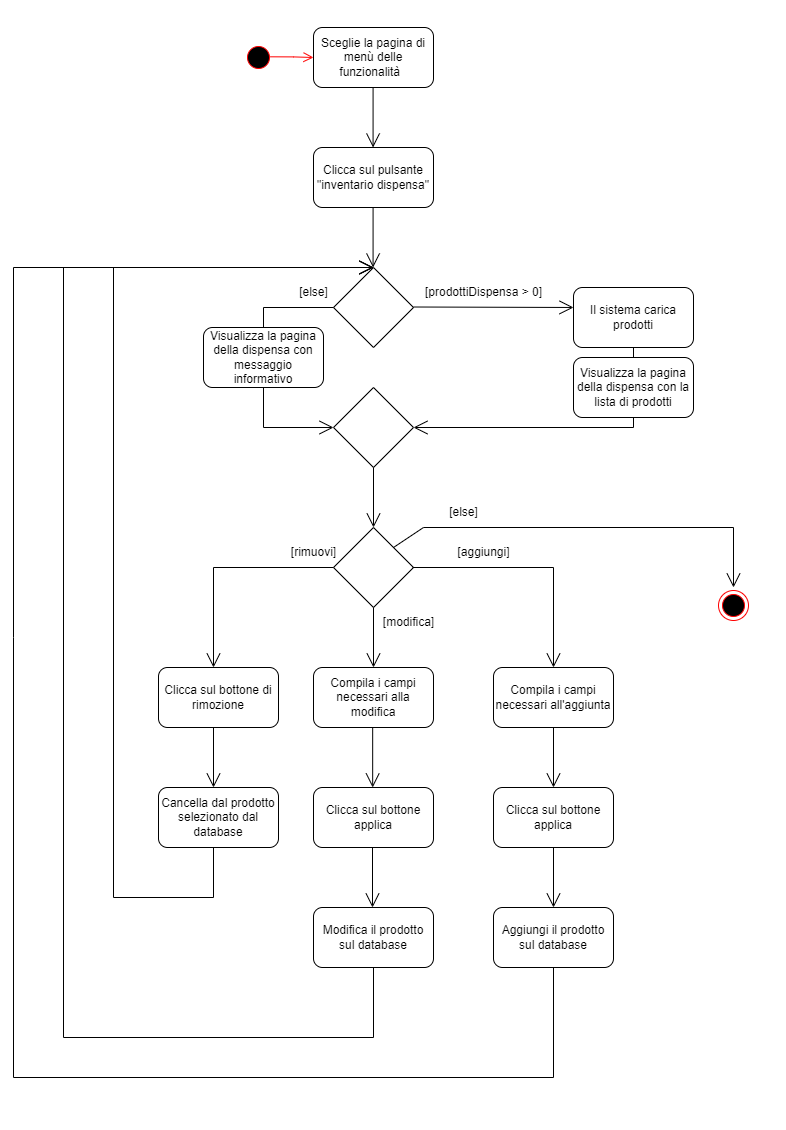

The diagram above was exported from draw.io. Its source (the exported page's mxGraphModel, read from the mxfile embedded in the PNG):
<mxGraphModel dx="1184" dy="1398" grid="1" gridSize="10" guides="1" tooltips="1" connect="1" arrows="1" fold="1" page="1" pageScale="1" pageWidth="827" pageHeight="1169" math="0" shadow="0">
  <root>
    <mxCell id="0" />
    <mxCell id="1" parent="0" />
    <mxCell id="3mDbjksVKFAa3O8sSJ0S-1" value="" style="ellipse;html=1;shape=startState;fillColor=#000000;strokeColor=#ff0000;" parent="1" vertex="1">
      <mxGeometry x="250" y="80" width="30" height="30" as="geometry" />
    </mxCell>
    <mxCell id="3mDbjksVKFAa3O8sSJ0S-2" value="" style="edgeStyle=orthogonalEdgeStyle;html=1;verticalAlign=bottom;endArrow=open;endSize=8;strokeColor=#ff0000;rounded=0;entryX=0;entryY=0.5;entryDx=0;entryDy=0;exitX=0.895;exitY=0.477;exitDx=0;exitDy=0;exitPerimeter=0;" parent="1" source="3mDbjksVKFAa3O8sSJ0S-1" target="3mDbjksVKFAa3O8sSJ0S-3" edge="1">
      <mxGeometry relative="1" as="geometry">
        <mxPoint x="290" y="95" as="targetPoint" />
      </mxGeometry>
    </mxCell>
    <mxCell id="3mDbjksVKFAa3O8sSJ0S-3" value="Login" style="rounded=1;whiteSpace=wrap;html=1;" parent="1" vertex="1">
      <mxGeometry x="320" y="65" width="120" height="60" as="geometry" />
    </mxCell>
    <mxCell id="3mDbjksVKFAa3O8sSJ0S-8" value="" style="endArrow=open;endFill=1;endSize=12;html=1;rounded=0;entryX=0.5;entryY=0;entryDx=0;entryDy=0;exitX=0.5;exitY=1;exitDx=0;exitDy=0;" parent="1" source="3mDbjksVKFAa3O8sSJ0S-3" target="3mDbjksVKFAa3O8sSJ0S-9" edge="1">
      <mxGeometry width="160" relative="1" as="geometry">
        <mxPoint x="330" y="90" as="sourcePoint" />
        <mxPoint x="380" y="230" as="targetPoint" />
      </mxGeometry>
    </mxCell>
    <mxCell id="3mDbjksVKFAa3O8sSJ0S-9" value="" style="rhombus;whiteSpace=wrap;html=1;" parent="1" vertex="1">
      <mxGeometry x="340" y="190" width="80" height="80" as="geometry" />
    </mxCell>
    <mxCell id="3mDbjksVKFAa3O8sSJ0S-11" value="" style="endArrow=open;endFill=1;endSize=12;html=1;rounded=0;exitX=0.5;exitY=1;exitDx=0;exitDy=0;" parent="1" source="3mDbjksVKFAa3O8sSJ0S-9" edge="1">
      <mxGeometry x="1" y="-104" width="160" relative="1" as="geometry">
        <mxPoint x="379.5" y="300" as="sourcePoint" />
        <mxPoint x="380" y="330" as="targetPoint" />
        <mxPoint x="74" y="100" as="offset" />
      </mxGeometry>
    </mxCell>
    <mxCell id="3mDbjksVKFAa3O8sSJ0S-12" value="" style="endArrow=open;endFill=1;endSize=12;html=1;rounded=0;exitX=1;exitY=0.5;exitDx=0;exitDy=0;entryX=1;entryY=0.5;entryDx=0;entryDy=0;" parent="1" source="3mDbjksVKFAa3O8sSJ0S-9" target="3mDbjksVKFAa3O8sSJ0S-3" edge="1">
      <mxGeometry x="1" y="-104" width="160" relative="1" as="geometry">
        <mxPoint x="480" y="240" as="sourcePoint" />
        <mxPoint x="490" y="230" as="targetPoint" />
        <mxPoint x="74" y="100" as="offset" />
        <Array as="points">
          <mxPoint x="520" y="230" />
          <mxPoint x="520" y="95" />
        </Array>
      </mxGeometry>
    </mxCell>
    <mxCell id="3mDbjksVKFAa3O8sSJ0S-13" value="[isUsernameValid]" style="text;html=1;align=center;verticalAlign=middle;resizable=0;points=[];autosize=1;strokeColor=none;fillColor=none;" parent="1" vertex="1">
      <mxGeometry x="260" y="272" width="120" height="30" as="geometry" />
    </mxCell>
    <mxCell id="3mDbjksVKFAa3O8sSJ0S-14" value="[else]" style="text;html=1;align=center;verticalAlign=middle;resizable=0;points=[];autosize=1;strokeColor=none;fillColor=none;" parent="1" vertex="1">
      <mxGeometry x="414" y="200" width="50" height="30" as="geometry" />
    </mxCell>
    <mxCell id="3mDbjksVKFAa3O8sSJ0S-17" value="Sceglie la pagina di visualizzazione degli avvisi&amp;nbsp;&amp;nbsp;" style="rounded=1;whiteSpace=wrap;html=1;" parent="1" vertex="1">
      <mxGeometry x="320" y="330" width="120" height="60" as="geometry" />
    </mxCell>
    <mxCell id="3mDbjksVKFAa3O8sSJ0S-18" value="" style="endArrow=open;endFill=1;endSize=12;html=1;rounded=0;exitX=0.5;exitY=1;exitDx=0;exitDy=0;" parent="1" source="3mDbjksVKFAa3O8sSJ0S-17" edge="1">
      <mxGeometry x="1" y="-104" width="160" relative="1" as="geometry">
        <mxPoint x="370" y="400" as="sourcePoint" />
        <mxPoint x="380" y="450" as="targetPoint" />
        <mxPoint x="74" y="100" as="offset" />
      </mxGeometry>
    </mxCell>
    <mxCell id="3mDbjksVKFAa3O8sSJ0S-19" value="Il sistema carica gli avvisi&amp;nbsp;" style="rounded=1;whiteSpace=wrap;html=1;" parent="1" vertex="1">
      <mxGeometry x="500" y="470" width="120" height="60" as="geometry" />
    </mxCell>
    <mxCell id="3mDbjksVKFAa3O8sSJ0S-20" value="" style="rhombus;whiteSpace=wrap;html=1;" parent="1" vertex="1">
      <mxGeometry x="340" y="450" width="80" height="80" as="geometry" />
    </mxCell>
    <mxCell id="3mDbjksVKFAa3O8sSJ0S-22" value="" style="endArrow=open;endFill=1;endSize=12;html=1;rounded=0;exitX=0.5;exitY=1;exitDx=0;exitDy=0;entryX=0;entryY=0.5;entryDx=0;entryDy=0;" parent="1" target="3mDbjksVKFAa3O8sSJ0S-31" edge="1">
      <mxGeometry x="1" y="-104" width="160" relative="1" as="geometry">
        <mxPoint x="340" y="490" as="sourcePoint" />
        <mxPoint x="280" y="490" as="targetPoint" />
        <mxPoint x="74" y="100" as="offset" />
        <Array as="points">
          <mxPoint x="270" y="490" />
          <mxPoint x="270" y="610" />
        </Array>
      </mxGeometry>
    </mxCell>
    <mxCell id="3mDbjksVKFAa3O8sSJ0S-23" value="" style="endArrow=open;endFill=1;endSize=12;html=1;rounded=0;exitX=0.5;exitY=1;exitDx=0;exitDy=0;entryX=0;entryY=0.333;entryDx=0;entryDy=0;entryPerimeter=0;" parent="1" target="3mDbjksVKFAa3O8sSJ0S-19" edge="1">
      <mxGeometry x="1" y="-104" width="160" relative="1" as="geometry">
        <mxPoint x="420" y="489.5" as="sourcePoint" />
        <mxPoint x="490" y="490" as="targetPoint" />
        <mxPoint x="74" y="100" as="offset" />
      </mxGeometry>
    </mxCell>
    <mxCell id="3mDbjksVKFAa3O8sSJ0S-25" value="[numAvvisi &amp;gt; 0]" style="text;html=1;align=center;verticalAlign=middle;resizable=0;points=[];autosize=1;strokeColor=none;fillColor=none;" parent="1" vertex="1">
      <mxGeometry x="410" y="450" width="100" height="30" as="geometry" />
    </mxCell>
    <mxCell id="3mDbjksVKFAa3O8sSJ0S-26" value="[else]" style="text;html=1;align=center;verticalAlign=middle;resizable=0;points=[];autosize=1;strokeColor=none;fillColor=none;" parent="1" vertex="1">
      <mxGeometry x="295" y="460" width="50" height="30" as="geometry" />
    </mxCell>
    <mxCell id="3mDbjksVKFAa3O8sSJ0S-29" value="" style="endArrow=open;endFill=1;endSize=12;html=1;rounded=0;exitX=0.5;exitY=1;exitDx=0;exitDy=0;entryX=1;entryY=0.5;entryDx=0;entryDy=0;" parent="1" target="3mDbjksVKFAa3O8sSJ0S-31" edge="1">
      <mxGeometry x="1" y="-104" width="160" relative="1" as="geometry">
        <mxPoint x="559.5" y="530" as="sourcePoint" />
        <mxPoint x="559.5" y="590" as="targetPoint" />
        <mxPoint x="74" y="100" as="offset" />
        <Array as="points">
          <mxPoint x="560" y="610" />
        </Array>
      </mxGeometry>
    </mxCell>
    <mxCell id="3mDbjksVKFAa3O8sSJ0S-30" value="Visualizza la pagina di avvisi" style="rounded=1;whiteSpace=wrap;html=1;" parent="1" vertex="1">
      <mxGeometry x="500" y="540" width="120" height="60" as="geometry" />
    </mxCell>
    <mxCell id="3mDbjksVKFAa3O8sSJ0S-31" value="" style="rhombus;whiteSpace=wrap;html=1;" parent="1" vertex="1">
      <mxGeometry x="340" y="570" width="80" height="80" as="geometry" />
    </mxCell>
    <mxCell id="3mDbjksVKFAa3O8sSJ0S-34" value="Visualizza la pagina di avvisi con messaggio informativo" style="rounded=1;whiteSpace=wrap;html=1;" parent="1" vertex="1">
      <mxGeometry x="210" y="510" width="120" height="60" as="geometry" />
    </mxCell>
    <mxCell id="3mDbjksVKFAa3O8sSJ0S-35" value="" style="ellipse;html=1;shape=endState;fillColor=#000000;strokeColor=#ff0000;" parent="1" vertex="1">
      <mxGeometry x="365" y="710" width="30" height="30" as="geometry" />
    </mxCell>
    <mxCell id="3mDbjksVKFAa3O8sSJ0S-36" value="" style="endArrow=open;endFill=1;endSize=12;html=1;rounded=0;exitX=0.5;exitY=1;exitDx=0;exitDy=0;" parent="1" edge="1">
      <mxGeometry x="1" y="-104" width="160" relative="1" as="geometry">
        <mxPoint x="380" y="650" as="sourcePoint" />
        <mxPoint x="380" y="710" as="targetPoint" />
        <mxPoint x="74" y="100" as="offset" />
      </mxGeometry>
    </mxCell>
    <mxCell id="3mDbjksVKFAa3O8sSJ0S-37" value="" style="ellipse;html=1;shape=startState;fillColor=#000000;strokeColor=#ff0000;" parent="1" vertex="1">
      <mxGeometry x="260" y="975" width="30" height="30" as="geometry" />
    </mxCell>
    <mxCell id="3mDbjksVKFAa3O8sSJ0S-38" value="" style="edgeStyle=orthogonalEdgeStyle;html=1;verticalAlign=bottom;endArrow=open;endSize=8;strokeColor=#ff0000;rounded=0;entryX=0;entryY=0.5;entryDx=0;entryDy=0;exitX=0.895;exitY=0.477;exitDx=0;exitDy=0;exitPerimeter=0;" parent="1" source="3mDbjksVKFAa3O8sSJ0S-37" edge="1">
      <mxGeometry relative="1" as="geometry">
        <mxPoint x="330" y="990" as="targetPoint" />
      </mxGeometry>
    </mxCell>
    <mxCell id="3mDbjksVKFAa3O8sSJ0S-40" value="Sceglie la pagina di menù delle funzionalità&amp;nbsp;&amp;nbsp;" style="rounded=1;whiteSpace=wrap;html=1;" parent="1" vertex="1">
      <mxGeometry x="330" y="960" width="120" height="60" as="geometry" />
    </mxCell>
    <mxCell id="3mDbjksVKFAa3O8sSJ0S-41" value="" style="endArrow=open;endFill=1;endSize=12;html=1;rounded=0;exitX=0.5;exitY=1;exitDx=0;exitDy=0;" parent="1" edge="1">
      <mxGeometry x="1" y="-104" width="160" relative="1" as="geometry">
        <mxPoint x="389.58" y="1020" as="sourcePoint" />
        <mxPoint x="389.58" y="1080" as="targetPoint" />
        <mxPoint x="74" y="100" as="offset" />
      </mxGeometry>
    </mxCell>
    <mxCell id="3mDbjksVKFAa3O8sSJ0S-43" value="Clicca sul pulsante &quot;inventario dispensa&quot;" style="rounded=1;whiteSpace=wrap;html=1;" parent="1" vertex="1">
      <mxGeometry x="330" y="1080" width="120" height="60" as="geometry" />
    </mxCell>
    <mxCell id="3mDbjksVKFAa3O8sSJ0S-44" value="Il sistema carica prodotti" style="rounded=1;whiteSpace=wrap;html=1;" parent="1" vertex="1">
      <mxGeometry x="590" y="1220" width="120" height="60" as="geometry" />
    </mxCell>
    <mxCell id="3mDbjksVKFAa3O8sSJ0S-45" value="" style="rhombus;whiteSpace=wrap;html=1;" parent="1" vertex="1">
      <mxGeometry x="350" y="1200" width="80" height="80" as="geometry" />
    </mxCell>
    <mxCell id="3mDbjksVKFAa3O8sSJ0S-46" value="" style="endArrow=open;endFill=1;endSize=12;html=1;rounded=0;exitX=0.5;exitY=1;exitDx=0;exitDy=0;entryX=0;entryY=0.5;entryDx=0;entryDy=0;" parent="1" target="3mDbjksVKFAa3O8sSJ0S-52" edge="1">
      <mxGeometry x="1" y="-104" width="160" relative="1" as="geometry">
        <mxPoint x="350" y="1240" as="sourcePoint" />
        <mxPoint x="290" y="1240" as="targetPoint" />
        <mxPoint x="74" y="100" as="offset" />
        <Array as="points">
          <mxPoint x="280" y="1240" />
          <mxPoint x="280" y="1360" />
        </Array>
      </mxGeometry>
    </mxCell>
    <mxCell id="3mDbjksVKFAa3O8sSJ0S-47" value="" style="endArrow=open;endFill=1;endSize=12;html=1;rounded=0;exitX=0.5;exitY=1;exitDx=0;exitDy=0;entryX=0;entryY=0.333;entryDx=0;entryDy=0;entryPerimeter=0;" parent="1" target="3mDbjksVKFAa3O8sSJ0S-44" edge="1">
      <mxGeometry x="1" y="-104" width="160" relative="1" as="geometry">
        <mxPoint x="430" y="1239.5" as="sourcePoint" />
        <mxPoint x="500" y="1240" as="targetPoint" />
        <mxPoint x="74" y="100" as="offset" />
      </mxGeometry>
    </mxCell>
    <mxCell id="3mDbjksVKFAa3O8sSJ0S-48" value="[prodottiDispensa &amp;gt; 0]" style="text;html=1;align=center;verticalAlign=middle;resizable=0;points=[];autosize=1;strokeColor=none;fillColor=none;" parent="1" vertex="1">
      <mxGeometry x="430" y="1210" width="140" height="30" as="geometry" />
    </mxCell>
    <mxCell id="3mDbjksVKFAa3O8sSJ0S-49" value="[else]" style="text;html=1;align=center;verticalAlign=middle;resizable=0;points=[];autosize=1;strokeColor=none;fillColor=none;" parent="1" vertex="1">
      <mxGeometry x="305" y="1210" width="50" height="30" as="geometry" />
    </mxCell>
    <mxCell id="3mDbjksVKFAa3O8sSJ0S-50" value="" style="endArrow=open;endFill=1;endSize=12;html=1;rounded=0;entryX=1;entryY=0.5;entryDx=0;entryDy=0;" parent="1" source="3mDbjksVKFAa3O8sSJ0S-44" target="3mDbjksVKFAa3O8sSJ0S-52" edge="1">
      <mxGeometry x="1" y="-104" width="160" relative="1" as="geometry">
        <mxPoint x="569.5000000000002" y="1280" as="sourcePoint" />
        <mxPoint x="569.5" y="1340" as="targetPoint" />
        <mxPoint x="74" y="100" as="offset" />
        <Array as="points">
          <mxPoint x="650" y="1360" />
        </Array>
      </mxGeometry>
    </mxCell>
    <mxCell id="3mDbjksVKFAa3O8sSJ0S-51" value="Visualizza la pagina della dispensa con la lista di prodotti" style="rounded=1;whiteSpace=wrap;html=1;" parent="1" vertex="1">
      <mxGeometry x="590" y="1290" width="120" height="60" as="geometry" />
    </mxCell>
    <mxCell id="3mDbjksVKFAa3O8sSJ0S-52" value="" style="rhombus;whiteSpace=wrap;html=1;" parent="1" vertex="1">
      <mxGeometry x="350" y="1320" width="80" height="80" as="geometry" />
    </mxCell>
    <mxCell id="3mDbjksVKFAa3O8sSJ0S-53" value="Visualizza la pagina della dispensa con messaggio informativo" style="rounded=1;whiteSpace=wrap;html=1;" parent="1" vertex="1">
      <mxGeometry x="220" y="1260" width="120" height="60" as="geometry" />
    </mxCell>
    <mxCell id="3mDbjksVKFAa3O8sSJ0S-55" value="" style="endArrow=open;endFill=1;endSize=12;html=1;rounded=0;exitX=0.5;exitY=1;exitDx=0;exitDy=0;" parent="1" edge="1">
      <mxGeometry x="1" y="-104" width="160" relative="1" as="geometry">
        <mxPoint x="390" y="1400" as="sourcePoint" />
        <mxPoint x="390" y="1460" as="targetPoint" />
        <mxPoint x="74" y="100" as="offset" />
      </mxGeometry>
    </mxCell>
    <mxCell id="3mDbjksVKFAa3O8sSJ0S-56" value="" style="endArrow=open;endFill=1;endSize=12;html=1;rounded=0;exitX=0.5;exitY=1;exitDx=0;exitDy=0;" parent="1" edge="1">
      <mxGeometry x="1" y="-104" width="160" relative="1" as="geometry">
        <mxPoint x="389.5799999999999" y="1140" as="sourcePoint" />
        <mxPoint x="389.5799999999999" y="1200" as="targetPoint" />
        <mxPoint x="74" y="100" as="offset" />
      </mxGeometry>
    </mxCell>
    <mxCell id="3mDbjksVKFAa3O8sSJ0S-57" value="" style="rhombus;whiteSpace=wrap;html=1;" parent="1" vertex="1">
      <mxGeometry x="350" y="1460" width="80" height="80" as="geometry" />
    </mxCell>
    <mxCell id="3mDbjksVKFAa3O8sSJ0S-58" value="" style="endArrow=open;endFill=1;endSize=12;html=1;rounded=0;exitX=0.5;exitY=1;exitDx=0;exitDy=0;" parent="1" edge="1">
      <mxGeometry x="1" y="-104" width="160" relative="1" as="geometry">
        <mxPoint x="349.99999999999994" y="1500" as="sourcePoint" />
        <mxPoint x="230" y="1600" as="targetPoint" />
        <mxPoint x="74" y="100" as="offset" />
        <Array as="points">
          <mxPoint x="230" y="1500" />
        </Array>
      </mxGeometry>
    </mxCell>
    <mxCell id="3mDbjksVKFAa3O8sSJ0S-59" value="" style="endArrow=open;endFill=1;endSize=12;html=1;rounded=0;exitX=0.5;exitY=1;exitDx=0;exitDy=0;" parent="1" edge="1">
      <mxGeometry x="1" y="-104" width="160" relative="1" as="geometry">
        <mxPoint x="429.17" y="1500" as="sourcePoint" />
        <mxPoint x="570" y="1600" as="targetPoint" />
        <mxPoint x="74" y="100" as="offset" />
        <Array as="points">
          <mxPoint x="570" y="1500" />
        </Array>
      </mxGeometry>
    </mxCell>
    <mxCell id="3mDbjksVKFAa3O8sSJ0S-60" value="[rimuovi]" style="text;html=1;align=center;verticalAlign=middle;resizable=0;points=[];autosize=1;strokeColor=none;fillColor=none;" parent="1" vertex="1">
      <mxGeometry x="295" y="1470" width="70" height="30" as="geometry" />
    </mxCell>
    <mxCell id="3mDbjksVKFAa3O8sSJ0S-61" value="[aggiungi]" style="text;html=1;align=center;verticalAlign=middle;resizable=0;points=[];autosize=1;strokeColor=none;fillColor=none;" parent="1" vertex="1">
      <mxGeometry x="460" y="1470" width="80" height="30" as="geometry" />
    </mxCell>
    <mxCell id="3mDbjksVKFAa3O8sSJ0S-62" value="" style="endArrow=open;endFill=1;endSize=12;html=1;rounded=0;exitX=0.5;exitY=1;exitDx=0;exitDy=0;" parent="1" edge="1">
      <mxGeometry x="1" y="-104" width="160" relative="1" as="geometry">
        <mxPoint x="390" y="1540" as="sourcePoint" />
        <mxPoint x="390" y="1600" as="targetPoint" />
        <mxPoint x="74" y="100" as="offset" />
      </mxGeometry>
    </mxCell>
    <mxCell id="3mDbjksVKFAa3O8sSJ0S-63" value="[modifica]" style="text;html=1;align=center;verticalAlign=middle;resizable=0;points=[];autosize=1;strokeColor=none;fillColor=none;" parent="1" vertex="1">
      <mxGeometry x="390" y="1540" width="70" height="30" as="geometry" />
    </mxCell>
    <mxCell id="3mDbjksVKFAa3O8sSJ0S-64" value="Clicca sul bottone di rimozione" style="rounded=1;whiteSpace=wrap;html=1;" parent="1" vertex="1">
      <mxGeometry x="175" y="1600" width="120" height="60" as="geometry" />
    </mxCell>
    <mxCell id="3mDbjksVKFAa3O8sSJ0S-65" value="Clicca sul bottone applica" style="rounded=1;whiteSpace=wrap;html=1;" parent="1" vertex="1">
      <mxGeometry x="330" y="1720" width="120" height="60" as="geometry" />
    </mxCell>
    <mxCell id="3mDbjksVKFAa3O8sSJ0S-67" value="" style="endArrow=open;endFill=1;endSize=12;html=1;rounded=0;exitX=0.5;exitY=1;exitDx=0;exitDy=0;" parent="1" edge="1">
      <mxGeometry x="1" y="-104" width="160" relative="1" as="geometry">
        <mxPoint x="230" y="1660" as="sourcePoint" />
        <mxPoint x="230" y="1720" as="targetPoint" />
        <mxPoint x="74" y="100" as="offset" />
      </mxGeometry>
    </mxCell>
    <mxCell id="3mDbjksVKFAa3O8sSJ0S-68" value="Cancella dal prodotto selezionato dal database" style="rounded=1;whiteSpace=wrap;html=1;" parent="1" vertex="1">
      <mxGeometry x="175" y="1720" width="120" height="60" as="geometry" />
    </mxCell>
    <mxCell id="3mDbjksVKFAa3O8sSJ0S-69" value="" style="endArrow=open;endFill=1;endSize=12;html=1;rounded=0;exitX=0.5;exitY=1;exitDx=0;exitDy=0;" parent="1" edge="1">
      <mxGeometry x="1" y="-104" width="160" relative="1" as="geometry">
        <mxPoint x="230" y="1780" as="sourcePoint" />
        <mxPoint x="390" y="1200" as="targetPoint" />
        <mxPoint x="74" y="100" as="offset" />
        <Array as="points">
          <mxPoint x="230" y="1830" />
          <mxPoint x="130" y="1830" />
          <mxPoint x="130" y="1200" />
        </Array>
      </mxGeometry>
    </mxCell>
    <mxCell id="3mDbjksVKFAa3O8sSJ0S-71" value="Compila i campi necessari alla modifica" style="rounded=1;whiteSpace=wrap;html=1;" parent="1" vertex="1">
      <mxGeometry x="330" y="1600" width="120" height="60" as="geometry" />
    </mxCell>
    <mxCell id="3mDbjksVKFAa3O8sSJ0S-72" value="" style="endArrow=open;endFill=1;endSize=12;html=1;rounded=0;exitX=0.5;exitY=1;exitDx=0;exitDy=0;" parent="1" edge="1">
      <mxGeometry x="1" y="-104" width="160" relative="1" as="geometry">
        <mxPoint x="389.17" y="1660" as="sourcePoint" />
        <mxPoint x="389.17" y="1720" as="targetPoint" />
        <mxPoint x="74" y="100" as="offset" />
      </mxGeometry>
    </mxCell>
    <mxCell id="3mDbjksVKFAa3O8sSJ0S-75" value="Compila i campi necessari all'aggiunta" style="rounded=1;whiteSpace=wrap;html=1;" parent="1" vertex="1">
      <mxGeometry x="510" y="1600" width="120" height="60" as="geometry" />
    </mxCell>
    <mxCell id="3mDbjksVKFAa3O8sSJ0S-76" value="Clicca sul bottone applica" style="rounded=1;whiteSpace=wrap;html=1;" parent="1" vertex="1">
      <mxGeometry x="510" y="1720" width="120" height="60" as="geometry" />
    </mxCell>
    <mxCell id="3mDbjksVKFAa3O8sSJ0S-77" value="" style="endArrow=open;endFill=1;endSize=12;html=1;rounded=0;exitX=0.5;exitY=1;exitDx=0;exitDy=0;" parent="1" edge="1">
      <mxGeometry x="1" y="-104" width="160" relative="1" as="geometry">
        <mxPoint x="570.0000000000001" y="1660" as="sourcePoint" />
        <mxPoint x="570.0000000000001" y="1720" as="targetPoint" />
        <mxPoint x="74" y="100" as="offset" />
      </mxGeometry>
    </mxCell>
    <mxCell id="3mDbjksVKFAa3O8sSJ0S-79" value="Modifica il prodotto sul database" style="rounded=1;whiteSpace=wrap;html=1;" parent="1" vertex="1">
      <mxGeometry x="330" y="1840" width="120" height="60" as="geometry" />
    </mxCell>
    <mxCell id="3mDbjksVKFAa3O8sSJ0S-80" value="Aggiungi il prodotto sul database" style="rounded=1;whiteSpace=wrap;html=1;" parent="1" vertex="1">
      <mxGeometry x="510" y="1840" width="120" height="60" as="geometry" />
    </mxCell>
    <mxCell id="3mDbjksVKFAa3O8sSJ0S-81" value="" style="endArrow=open;endFill=1;endSize=12;html=1;rounded=0;exitX=0.5;exitY=1;exitDx=0;exitDy=0;" parent="1" edge="1">
      <mxGeometry x="1" y="-104" width="160" relative="1" as="geometry">
        <mxPoint x="570" y="1780" as="sourcePoint" />
        <mxPoint x="570" y="1840" as="targetPoint" />
        <mxPoint x="74" y="100" as="offset" />
      </mxGeometry>
    </mxCell>
    <mxCell id="3mDbjksVKFAa3O8sSJ0S-82" value="" style="endArrow=open;endFill=1;endSize=12;html=1;rounded=0;exitX=0.5;exitY=1;exitDx=0;exitDy=0;" parent="1" edge="1">
      <mxGeometry x="1" y="-104" width="160" relative="1" as="geometry">
        <mxPoint x="389" y="1780" as="sourcePoint" />
        <mxPoint x="389" y="1840" as="targetPoint" />
        <mxPoint x="74" y="100" as="offset" />
      </mxGeometry>
    </mxCell>
    <mxCell id="3mDbjksVKFAa3O8sSJ0S-84" value="" style="endArrow=open;endFill=1;endSize=12;html=1;rounded=0;exitX=0.5;exitY=1;exitDx=0;exitDy=0;entryX=0.5;entryY=0;entryDx=0;entryDy=0;" parent="1" source="3mDbjksVKFAa3O8sSJ0S-79" target="3mDbjksVKFAa3O8sSJ0S-45" edge="1">
      <mxGeometry width="160" relative="1" as="geometry">
        <mxPoint x="359" y="1920" as="sourcePoint" />
        <mxPoint x="519" y="1920" as="targetPoint" />
        <Array as="points">
          <mxPoint x="390" y="1970" />
          <mxPoint x="80" y="1970" />
          <mxPoint x="80" y="1200" />
        </Array>
      </mxGeometry>
    </mxCell>
    <mxCell id="3mDbjksVKFAa3O8sSJ0S-85" value="" style="endArrow=open;endFill=1;endSize=12;html=1;rounded=0;exitX=0.5;exitY=1;exitDx=0;exitDy=0;" parent="1" source="3mDbjksVKFAa3O8sSJ0S-80" edge="1">
      <mxGeometry width="160" relative="1" as="geometry">
        <mxPoint x="220" y="1990" as="sourcePoint" />
        <mxPoint x="390" y="1200" as="targetPoint" />
        <Array as="points">
          <mxPoint x="570" y="2010" />
          <mxPoint x="30" y="2010" />
          <mxPoint x="30" y="1570" />
          <mxPoint x="30" y="1200" />
        </Array>
      </mxGeometry>
    </mxCell>
    <mxCell id="3mDbjksVKFAa3O8sSJ0S-86" value="" style="endArrow=open;endFill=1;endSize=12;html=1;rounded=0;exitX=1;exitY=0;exitDx=0;exitDy=0;" parent="1" source="3mDbjksVKFAa3O8sSJ0S-57" edge="1">
      <mxGeometry width="160" relative="1" as="geometry">
        <mxPoint x="210" y="1700" as="sourcePoint" />
        <mxPoint x="750" y="1520" as="targetPoint" />
        <Array as="points">
          <mxPoint x="440" y="1460" />
          <mxPoint x="750" y="1460" />
        </Array>
      </mxGeometry>
    </mxCell>
    <mxCell id="3mDbjksVKFAa3O8sSJ0S-87" value="[else]" style="text;html=1;align=center;verticalAlign=middle;resizable=0;points=[];autosize=1;strokeColor=none;fillColor=none;" parent="1" vertex="1">
      <mxGeometry x="455" y="1430" width="50" height="30" as="geometry" />
    </mxCell>
    <mxCell id="3mDbjksVKFAa3O8sSJ0S-89" value="" style="ellipse;html=1;shape=endState;fillColor=#000000;strokeColor=#ff0000;direction=south;" parent="1" vertex="1">
      <mxGeometry x="735" y="1523" width="30" height="30" as="geometry" />
    </mxCell>
  </root>
</mxGraphModel>